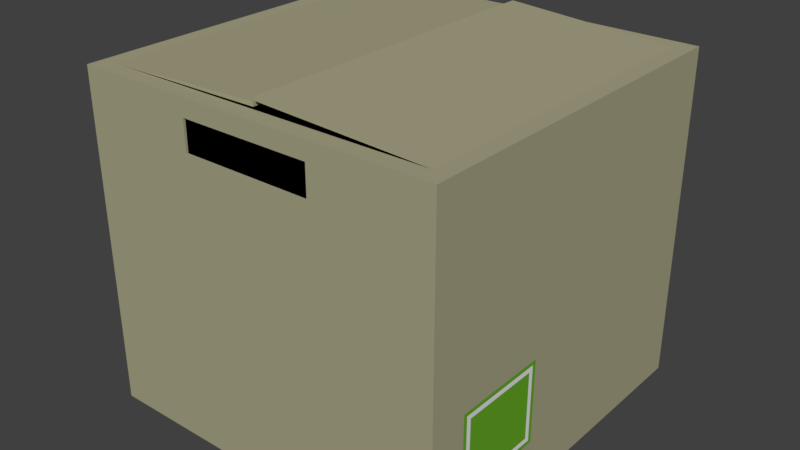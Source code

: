 # Source: cajas.blend  (saved by Blender 2.80.75; exported with 4.5.12 LTS)
import bpy
from mathutils import Matrix  # noqa: F401  (used for matrix-valued properties, if any)

bpy.ops.wm.read_factory_settings(use_empty=True)
scene = bpy.context.scene
scene.name = 'Scene'

# ---- collections
col_collection_1 = bpy.data.collections.new('Collection 1'); scene.collection.children.link(col_collection_1)

# ---- materials (node trees are filled in below, after node groups)
mat_material = bpy.data.materials.new('Material')
mat_material.alpha_threshold = 0.0
mat_material.use_transparent_shadow = False
mat_material.diffuse_color = (0.3931, 0.3735, 0.2409, 1.0)
mat_material.roughness = 0.5
mat_material.line_color = (0.0, 0.0, 0.0, 1.0)
mat_material_001 = bpy.data.materials.new('Material.001')
mat_material_001.alpha_threshold = 0.0
mat_material_001.use_transparent_shadow = False
mat_material_001.diffuse_color = (0.0, 0.0, 0.0, 1.0)
mat_material_001.roughness = 0.5
mat_material_002 = bpy.data.materials.new('Material.002')
mat_material_002.alpha_threshold = 0.0
mat_material_002.use_transparent_shadow = False
mat_material_002.diffuse_color = (0.1331, 0.402, 0.01984, 1.0)
mat_material_002.roughness = 0.5
mat_material_004 = bpy.data.materials.new('Material.004')
mat_material_004.alpha_threshold = 0.0
mat_material_004.use_transparent_shadow = False
mat_material_004.roughness = 0.5
mat_material_003 = bpy.data.materials.new('Material.003')
mat_material_003.alpha_threshold = 0.0
mat_material_003.use_transparent_shadow = False
mat_material_003.diffuse_color = (0.5382, 0.01169, 0.01169, 1.0)
mat_material_003.roughness = 0.5

# ---- material node trees

# ---- world
world_world = bpy.data.worlds.new('World'); scene.world = world_world
world_world.color = (0.05088, 0.05088, 0.05088)
world_world.use_sun_shadow = False
world_world.sun_shadow_jitter_overblur = 0.0
world_world.cycles.sampling_method = 'MANUAL'

# ---- meshes
me_cube = bpy.data.meshes.new('Cube')
me_cube.from_pydata([(-1.0, -1.0, -1.0), (1.0, 1.0, 1.0), (1.0, -1.0, 1.0), (-1.0, -1.0, 1.0), (-1.0, 1.0, 1.0), (0.3932, 1.1, 0.7115), (1.1, -0.8207, -0.6591), (0.3932, 1.1, 0.8953), (1.1, -0.8207, -0.2652), (-1.1, -0.7836, 0.4594), (-1.1, -0.7836, 0.6924), (-0.3534, 1.1, 0.7115), (-0.3534, 1.1, 0.8953), (-0.003316, 1.0, 1.043), (-0.003317, -1.0, 1.043), (-0.01722, -1.0, 1.012), (-0.01722, 1.0, 1.012), (1.0, -1.0, -1.0), (1.0, 1.0, -1.0), (-1.0, 1.0, -1.0), (-0.01722, -1.0, 1.038), (-0.01722, 1.0, 1.038), (-0.003316, 1.0, 1.066), (-0.003317, -1.0, 1.066), (0.3932, -1.1, 0.7115), (0.3932, -1.1, 0.8953), (-0.3929, -1.1, 0.8953), (-0.3929, -1.1, 0.7115), (1.1, -0.3503, -0.6591), (1.1, -0.3503, -0.2652), (-1.1, 0.1879, 0.4594), (-1.1, 0.1879, 0.6924), (1.1, 1.1, -1.0), (1.1, -1.1, -1.0), (1.1, 1.1, 1.0), (1.1, -1.1, 1.0), (0.3932, -1.086, 0.7115), (0.3932, -1.086, 0.8953), (-0.3929, -1.086, 0.7115), (-0.3929, -1.086, 0.8953), (0.3932, 1.083, 0.7115), (0.3932, 1.083, 0.8953), (-0.3534, 1.083, 0.7115), (-0.3534, 1.083, 0.8953), (1.1, -0.2986, -0.7108), (1.1, -0.8724, -0.7108), (1.1, -0.2986, -0.2135), (1.1, -0.8724, -0.2135), (1.1, -0.3218, -0.6876), (1.1, -0.8492, -0.6876), (1.1, -0.3218, -0.2367), (1.1, -0.8492, -0.2367), (-1.1, -1.1, -1.0), (-1.1, -1.1, 1.0), (-1.1, 1.1, -1.0), (-1.1, 1.1, 1.0), (-1.1, -0.8424, 0.4006), (-1.1, -0.8424, 0.7512), (-1.1, 0.2467, 0.4006), (-1.1, 0.2467, 0.7512), (-1.1, -0.8128, 0.4302), (-1.1, -0.8128, 0.7216), (-1.1, 0.2172, 0.4302), (-1.1, 0.2172, 0.7216)], [], [(18, 17, 0, 19), (1, 2, 35, 34), (0, 17, 33, 52), (4, 19, 54, 55), (28, 29, 8, 6), (2, 17, 33, 35), (18, 1, 34, 32), (17, 18, 32, 33), (26, 27, 38, 39), (2, 3, 53, 35), (3, 0, 52, 53), (9, 10, 31, 30), (19, 0, 52, 54), (3, 4, 55, 53), (5, 11, 42, 40), (18, 19, 54, 32), (4, 1, 34, 55), (1, 13, 22), (16, 4, 21), (3, 2, 17, 0), (1, 4, 19, 18), (19, 4, 3, 0), (1, 18, 17, 2), (3, 15, 20), (2, 1, 22, 23), (13, 14, 23, 22), (14, 2, 23), (14, 13, 1, 2), (16, 15, 3, 4), (33, 35, 25, 24), (35, 53, 26, 25), (53, 52, 27, 26), (52, 33, 24, 27), (5, 7, 34, 32), (12, 11, 54, 55), (11, 5, 32, 54), (7, 12, 55, 34), (44, 45, 33, 32), (46, 44, 32, 34), (45, 47, 35, 33), (47, 46, 34, 35), (36, 37, 39, 38), (27, 24, 36, 38), (25, 26, 39, 37), (24, 25, 37, 36), (41, 40, 42, 43), (7, 5, 40, 41), (12, 7, 41, 43), (11, 12, 43, 42), (48, 49, 45, 44), (50, 48, 44, 46), (49, 51, 47, 45), (51, 50, 46, 47), (28, 6, 49, 48), (29, 28, 48, 50), (6, 8, 51, 49), (8, 29, 50, 51), (57, 56, 52, 53), (58, 59, 55, 54), (56, 58, 54, 52), (59, 57, 53, 55), (61, 60, 56, 57), (62, 63, 59, 58), (60, 62, 58, 56), (63, 61, 57, 59), (10, 9, 60, 61), (30, 31, 63, 62), (9, 30, 62, 60), (31, 10, 61, 63), (4, 3, 20, 21), (15, 16, 21, 20)])
me_cube.polygons.foreach_set('material_index', [0, 0, 0, 0, 2, 0, 0, 0, 0, 0, 0, 4, 0, 0, 0, 0, 0, 0, 0, 0, 0, 0, 0, 0, 0, 0, 0, 0, 0, 0, 0, 0, 0, 0, 0, 0, 0, 0, 0, 0, 0, 1, 0, 0, 0, 1, 0, 0, 0, 2, 2, 2, 2, 3, 3, 3, 3, 0, 0, 0, 0, 4, 4, 4, 4, 3, 3, 3, 3, 0, 0])
me_cube.materials.append(mat_material)
me_cube.materials.append(mat_material_001)
me_cube.materials.append(mat_material_002)
me_cube.materials.append(mat_material_004)
me_cube.materials.append(mat_material_003)
me_cube.use_remesh_preserve_volume = False
me_cube.use_remesh_preserve_attributes = False
me_cube.use_mirror_vertex_groups = False
me_cube.update()

# ---- objects
ob_cube = bpy.data.objects.new('Cube', me_cube)

# ---- transforms, parenting, visibility, modifiers, constraints
ob_cube.location = (0.0, 0.0, 1.519)
ob_cube.scale = (1.466, 1.466, 1.466)
ob_cube.lock_rotations_4d = False
ob_cube.empty_display_type = 'ARROWS'
ob_cube.lineart.crease_threshold = 0.0

# ---- collection membership
col_collection_1.objects.link(ob_cube)

# ---- scene / render settings (as saved in the file)
scene.frame_start = 1; scene.frame_end = 250; scene.frame_set(1)
scene.render.engine = 'BLENDER_EEVEE_NEXT'
scene.render.resolution_percentage = 50
scene.render.dither_intensity = 0.0
scene.cycles.use_denoising = False
scene.cycles.samples = 128
scene.cycles.sampling_pattern = 'TABULATED_SOBOL'
scene.cycles.use_adaptive_sampling = False
scene.cycles.use_light_tree = False
scene.cycles.blur_glossy = 0.0
scene.cycles.sample_clamp_indirect = 0.0
scene.view_settings.view_transform = 'Standard'
bpy.context.view_layer.update()

# ---- added for rendering (the .blend has no active camera and no usable light): camera, sun
cam_auto = bpy.data.cameras.new('AutoCamera')
cam_auto.lens = 50.0
cam_auto.sensor_width = 36.0
cam_auto.clip_end = 1000.0
ob_auto_camera = bpy.data.objects.new('AutoCamera', cam_auto)
scene.collection.objects.link(ob_auto_camera)
ob_auto_camera.location = (5.06704, -6.08045, 5.62134)
ob_auto_camera.rotation_euler = (1.09748, -7.21219e-08, 0.694738)
scene.camera = ob_auto_camera
light_auto_sun = bpy.data.lights.new('AutoSun', 'SUN')
light_auto_sun.energy = 3.0
light_auto_sun.angle = 0.0523599
ob_auto_sun = bpy.data.objects.new('AutoSun', light_auto_sun)
scene.collection.objects.link(ob_auto_sun)
ob_auto_sun.rotation_euler = (0.872665, 0.174533, 0.523599)
bpy.context.view_layer.update()
